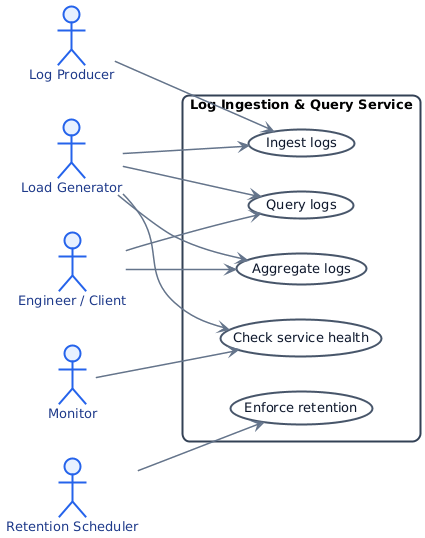

The diagram above was rendered by PlantUML. Its source (embedded in the PNG):
@startuml
left to right direction

skinparam backgroundColor #FFFFFF
skinparam shadowing false
skinparam defaultFontName Arial
skinparam defaultFontSize 13

skinparam actor {
    BackgroundColor #E8F1FF
    BorderColor #2563EB
    FontColor #1E3A8A
    BorderThickness 2
}

skinparam usecase {
    BackgroundColor #F8FAFC
    BorderColor #475569
    FontColor #0F172A
    BorderThickness 2
}

skinparam rectangle {
    BackgroundColor #FFFFFF
    BorderColor #334155
    BorderThickness 2
    RoundCorner 15
}

skinparam arrow {
    Color #64748B
    Thickness 1.5
}

actor "Log Producer" as LP
actor "Load Generator" as LG
actor "Engineer / Client" as ENG
actor "Monitor" as MON
actor "Retention Scheduler" as SCH

rectangle "Log Ingestion & Query Service" {

    usecase "Ingest logs" as UC1
    usecase "Query logs" as UC2
    usecase "Aggregate logs" as UC3
    usecase "Check service health" as UC4
    usecase "Enforce retention" as UC5
}

LP --> UC1

LG --> UC1
LG --> UC2
LG --> UC3
LG --> UC4

ENG --> UC2
ENG --> UC3

MON --> UC4

SCH --> UC5
@enduml